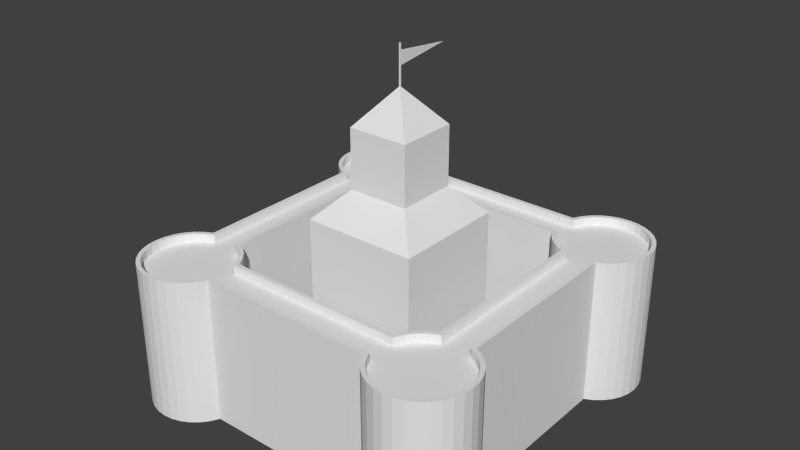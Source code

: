 # Source: CityLVL2.blend  (saved by Blender 2.75.0; exported with 4.5.12 LTS)
import bpy
from mathutils import Matrix  # noqa: F401  (used for matrix-valued properties, if any)

bpy.ops.wm.read_factory_settings(use_empty=True)
scene = bpy.context.scene
scene.name = 'Scene'

# ---- collections
col_collection_1 = bpy.data.collections.new('Collection 1'); scene.collection.children.link(col_collection_1)

# ---- world
world_world = bpy.data.worlds.new('World'); scene.world = world_world
world_world.color = (0.05088, 0.05088, 0.05088)
world_world.use_sun_shadow = False
world_world.sun_shadow_jitter_overblur = 0.0
world_world.cycles.sampling_method = 'MANUAL'
world_world.cycles.sample_map_resolution = 256

# ---- meshes
me_circle_003 = bpy.data.meshes.new('Circle.003')
me_circle_003.from_pydata([(-3.978, 1.598, 0.0), (-1.598, 1.598, 0.0), (-3.978, 3.978, 0.0), (-1.598, 3.978, 0.0), (0.0, 1.0, 0.0), (-0.1951, 0.9808, 0.0), (-0.3827, 0.9239, 0.0), (-0.5556, 0.8315, 0.0), (-0.7071, 0.7071, 0.0), (-0.8315, 0.5556, 0.0), (-0.9239, 0.3827, 0.0), (-0.9808, 0.1951, 0.0), (-1.0, 7.55e-08, 0.0), (-0.9808, -0.1951, 0.0), (-0.9239, -0.3827, 0.0), (-0.8315, -0.5556, 0.0), (-0.7071, -0.7071, 0.0), (-0.5556, -0.8315, 0.0), (-0.3827, -0.9239, 0.0), (-0.1951, -0.9808, 0.0), (3.258e-07, -1.0, 0.0), (0.1951, -0.9808, 0.0), (0.3827, -0.9239, 0.0), (0.5556, -0.8315, 0.0), (0.7071, -0.7071, 0.0), (0.8315, -0.5556, 0.0), (0.9239, -0.3827, 0.0), (0.9808, -0.1951, 0.0), (1.0, 9.656e-07, 0.0), (0.9808, 0.1951, 0.0), (0.9239, 0.3827, 0.0), (0.8315, 0.5556, 0.0), (0.7071, 0.7071, 0.0), (0.5556, 0.8315, 0.0), (0.3827, 0.9239, 0.0), (0.1951, 0.9808, 0.0), (0.0, 6.576, 0.0), (-0.1951, 6.557, 0.0), (-0.3827, 6.5, 0.0), (-0.5556, 6.407, 0.0), (-0.7071, 6.283, 0.0), (-0.8315, 6.131, 0.0), (-0.9239, 5.958, 0.0), (-0.9808, 5.771, 0.0), (-1.0, 5.576, 0.0), (-0.9808, 5.381, 0.0), (-0.9239, 5.193, 0.0), (-0.8315, 5.02, 0.0), (-0.7071, 4.869, 0.0), (-0.5556, 4.744, 0.0), (-0.3827, 4.652, 0.0), (-0.1951, 4.595, 0.0), (3.258e-07, 4.576, 0.0), (0.1951, 4.595, 0.0), (0.3827, 4.652, 0.0), (0.5556, 4.744, 0.0), (0.7071, 4.869, 0.0), (0.8315, 5.02, 0.0), (0.9239, 5.193, 0.0), (0.9808, 5.381, 0.0), (1.0, 5.576, 0.0), (0.9808, 5.771, 0.0), (0.9239, 5.958, 0.0), (0.8315, 6.131, 0.0), (0.7071, 6.283, 0.0), (0.5556, 6.407, 0.0), (0.3827, 6.5, 0.0), (0.1951, 6.557, 0.0), (-5.576, 6.576, 0.0), (-5.771, 6.557, 0.0), (-5.958, 6.5, 0.0), (-6.131, 6.407, 0.0), (-6.283, 6.283, 0.0), (-6.407, 6.131, 0.0), (-6.5, 5.958, 0.0), (-6.557, 5.771, 0.0), (-6.576, 5.576, 0.0), (-6.557, 5.381, 0.0), (-6.5, 5.193, 0.0), (-6.407, 5.02, 0.0), (-6.283, 4.869, 0.0), (-6.131, 4.744, 0.0), (-5.958, 4.652, 0.0), (-5.771, 4.595, 0.0), (-5.576, 4.576, 0.0), (-5.381, 4.595, 0.0), (-5.193, 4.652, 0.0), (-5.02, 4.744, 0.0), (-4.869, 4.869, 0.0), (-4.744, 5.02, 0.0), (-4.652, 5.193, 0.0), (-4.595, 5.381, 0.0), (-4.576, 5.576, 0.0), (-4.595, 5.771, 0.0), (-4.652, 5.958, 0.0), (-4.744, 6.131, 0.0), (-4.869, 6.283, 0.0), (-5.02, 6.407, 0.0), (-5.193, 6.5, 0.0), (-5.381, 6.557, 0.0), (-5.576, 1.0, 0.0), (-5.771, 0.9808, 0.0), (-5.958, 0.9239, 0.0), (-6.131, 0.8315, 0.0), (-6.283, 0.7071, 0.0), (-6.407, 0.5556, 0.0), (-6.5, 0.3827, 0.0), (-6.557, 0.1951, 0.0), (-6.576, 7.55e-08, 0.0), (-6.557, -0.1951, 0.0), (-6.5, -0.3827, 0.0), (-6.407, -0.5556, 0.0), (-6.283, -0.7071, 0.0), (-6.131, -0.8315, 0.0), (-5.958, -0.9239, 0.0), (-5.771, -0.9808, 0.0), (-5.576, -1.0, 0.0), (-5.381, -0.9808, 0.0), (-5.193, -0.9239, 0.0), (-5.02, -0.8315, 0.0), (-4.869, -0.7071, 0.0), (-4.744, -0.5556, 0.0), (-4.652, -0.3827, 0.0), (-4.595, -0.1951, 0.0), (-4.576, 9.656e-07, 0.0), (-4.595, 0.1951, 0.0), (-4.652, 0.3827, 0.0), (-4.744, 0.5556, 0.0), (-4.869, 0.7071, 0.0), (-5.02, 0.8315, 0.0), (-5.193, 0.9239, 0.0), (-5.381, 0.9808, 0.0), (-0.3827, 0.9239, 3.082), (-0.5073, 0.7593, 3.082), (-0.6457, 0.6457, 3.082), (-0.7593, 0.5073, 3.082), (-0.8721, 0.2963, 3.082), (-0.9239, -0.3827, 3.082), (-0.7593, -0.5073, 3.082), (-0.6457, -0.6457, 3.082), (-0.5073, -0.7593, 3.082), (-0.3495, -0.8437, 3.082), (-0.1782, -0.8956, 3.082), (2.992e-07, -0.9132, 3.082), (0.1782, -0.8956, 3.082), (0.3495, -0.8437, 3.082), (0.5073, -0.7593, 3.082), (0.6457, -0.6457, 3.082), (0.7593, -0.5073, 3.082), (0.8437, -0.3495, 3.082), (0.8956, -0.1782, 3.082), (0.9132, 8.863e-07, 3.082), (0.8956, 0.1782, 3.082), (0.8437, 0.3495, 3.082), (0.7593, 0.5073, 3.082), (0.6457, 0.6457, 3.082), (0.5073, 0.7593, 3.082), (0.2963, 0.8721, 3.082), (-3.217e-08, 6.489, 3.082), (-0.1782, 6.471, 3.082), (-0.3495, 6.419, 3.082), (-0.5073, 6.335, 3.082), (-0.6457, 6.222, 3.082), (-0.7593, 6.083, 3.082), (-0.8721, 5.872, 3.082), (-0.9239, 5.193, 3.082), (-0.7593, 5.068, 3.082), (-0.6457, 4.93, 3.082), (-0.5073, 4.817, 3.082), (-0.2963, 4.704, 3.082), (0.3827, 4.652, 3.082), (0.5073, 4.817, 3.082), (0.6457, 4.93, 3.082), (0.7593, 5.068, 3.082), (0.8437, 5.226, 3.082), (0.8956, 5.398, 3.082), (0.9132, 5.576, 3.082), (0.8956, 5.754, 3.082), (0.8437, 5.925, 3.082), (0.7593, 6.083, 3.082), (0.6457, 6.222, 3.082), (0.5073, 6.335, 3.082), (0.3495, 6.419, 3.082), (0.1782, 6.471, 3.082), (-5.576, 6.489, 3.082), (-5.754, 6.471, 3.082), (-5.925, 6.419, 3.082), (-6.083, 6.335, 3.082), (-6.222, 6.222, 3.082), (-6.335, 6.083, 3.082), (-6.419, 5.925, 3.082), (-6.471, 5.754, 3.082), (-6.489, 5.576, 3.082), (-6.471, 5.398, 3.082), (-6.419, 5.226, 3.082), (-6.335, 5.068, 3.082), (-6.222, 4.93, 3.082), (-6.083, 4.817, 3.082), (-5.872, 4.704, 3.082), (-5.193, 4.652, 3.082), (-5.068, 4.817, 3.082), (-4.93, 4.93, 3.082), (-4.817, 5.068, 3.082), (-4.704, 5.28, 3.082), (-4.652, 5.958, 3.082), (-4.817, 6.083, 3.082), (-4.93, 6.222, 3.082), (-5.068, 6.335, 3.082), (-5.226, 6.419, 3.082), (-5.398, 6.471, 3.082), (-5.958, 0.9239, 3.082), (-6.083, 0.7593, 3.082), (-6.222, 0.6457, 3.082), (-6.335, 0.5073, 3.082), (-6.419, 0.3495, 3.082), (-6.471, 0.1782, 3.082), (-6.489, 7.55e-08, 3.082), (-6.471, -0.1782, 3.082), (-6.419, -0.3495, 3.082), (-6.335, -0.5073, 3.082), (-6.222, -0.6457, 3.082), (-6.083, -0.7593, 3.082), (-5.925, -0.8437, 3.082), (-5.754, -0.8956, 3.082), (-5.576, -0.9132, 3.082), (-5.398, -0.8956, 3.082), (-5.226, -0.8437, 3.082), (-5.068, -0.7593, 3.082), (-4.93, -0.6457, 3.082), (-4.817, -0.5073, 3.082), (-4.704, -0.2963, 3.082), (-4.652, 0.3827, 3.082), (-4.817, 0.5073, 3.082), (-4.93, 0.6457, 3.082), (-5.068, 0.7593, 3.082), (-5.28, 0.8721, 3.082), (-0.5556, 0.8315, 3.082), (-0.2963, 0.8721, 3.082), (-0.7071, 0.7071, 3.082), (-0.8315, 0.5556, 3.082), (-0.9239, 0.3827, 3.082), (-0.8315, -0.5556, 3.082), (-0.8721, -0.2963, 3.082), (-0.7071, -0.7071, 3.082), (-0.5556, -0.8315, 3.082), (-0.3827, -0.9239, 3.082), (-0.1951, -0.9808, 3.082), (3.258e-07, -1.0, 3.082), (0.1951, -0.9808, 3.082), (0.3827, -0.9239, 3.082), (0.5556, -0.8315, 3.082), (0.7071, -0.7071, 3.082), (0.8315, -0.5556, 3.082), (0.9239, -0.3827, 3.082), (0.9808, -0.1951, 3.082), (1.0, 9.656e-07, 3.082), (0.9808, 0.1951, 3.082), (0.9239, 0.3827, 3.082), (0.8315, 0.5556, 3.082), (0.7071, 0.7071, 3.082), (0.5556, 0.8315, 3.082), (0.3827, 0.9239, 3.082), (-0.1951, 6.557, 3.082), (0.0, 6.576, 3.082), (-0.3827, 6.5, 3.082), (-0.5556, 6.407, 3.082), (-0.7071, 6.283, 3.082), (-0.8315, 6.131, 3.082), (-0.9239, 5.958, 3.082), (-0.8315, 5.02, 3.082), (-0.8721, 5.28, 3.082), (-0.7071, 4.869, 3.082), (-0.5556, 4.744, 3.082), (-0.3827, 4.652, 3.082), (0.5556, 4.744, 3.082), (0.2963, 4.704, 3.082), (0.7071, 4.869, 3.082), (0.8315, 5.02, 3.082), (0.9239, 5.193, 3.082), (0.9808, 5.381, 3.082), (1.0, 5.576, 3.082), (0.9808, 5.771, 3.082), (0.9239, 5.958, 3.082), (0.8315, 6.131, 3.082), (0.7071, 6.283, 3.082), (0.5556, 6.407, 3.082), (0.3827, 6.5, 3.082), (0.1951, 6.557, 3.082), (-5.771, 6.557, 3.082), (-5.576, 6.576, 3.082), (-5.958, 6.5, 3.082), (-6.131, 6.407, 3.082), (-6.283, 6.283, 3.082), (-6.407, 6.131, 3.082), (-6.5, 5.958, 3.082), (-6.557, 5.771, 3.082), (-6.576, 5.576, 3.082), (-6.557, 5.381, 3.082), (-6.5, 5.193, 3.082), (-6.407, 5.02, 3.082), (-6.283, 4.869, 3.082), (-6.131, 4.744, 3.082), (-5.958, 4.652, 3.082), (-5.02, 4.744, 3.082), (-5.28, 4.704, 3.082), (-4.869, 4.869, 3.082), (-4.744, 5.02, 3.082), (-4.652, 5.193, 3.082), (-4.744, 6.131, 3.082), (-4.704, 5.872, 3.082), (-4.869, 6.283, 3.082), (-5.02, 6.407, 3.082), (-5.193, 6.5, 3.082), (-5.381, 6.557, 3.082), (-6.131, 0.8315, 3.082), (-5.872, 0.8721, 3.082), (-6.283, 0.7071, 3.082), (-6.407, 0.5556, 3.082), (-6.5, 0.3827, 3.082), (-6.557, 0.1951, 3.082), (-6.576, 7.55e-08, 3.082), (-6.557, -0.1951, 3.082), (-6.5, -0.3827, 3.082), (-6.407, -0.5556, 3.082), (-6.283, -0.7071, 3.082), (-6.131, -0.8315, 3.082), (-5.958, -0.9239, 3.082), (-5.771, -0.9808, 3.082), (-5.576, -1.0, 3.082), (-5.381, -0.9808, 3.082), (-5.193, -0.9239, 3.082), (-5.02, -0.8315, 3.082), (-4.869, -0.7071, 3.082), (-4.744, -0.5556, 3.082), (-4.652, -0.3827, 3.082), (-4.744, 0.5556, 3.082), (-4.704, 0.2963, 3.082), (-4.869, 0.7071, 3.082), (-5.02, 0.8315, 3.082), (-5.193, 0.9239, 3.082), (-0.1951, 0.9808, 2.9), (1.238e-15, 1.0, 2.9), (-0.2963, 0.8721, 2.9), (-0.9808, 0.1951, 2.9), (-0.8721, 0.2963, 2.9), (-1.0, 7.55e-08, 2.9), (-0.9808, -0.1951, 2.9), (-0.8721, -0.2963, 2.9), (0.1951, 0.9808, 2.9), (0.2963, 0.8721, 2.9), (-0.9808, 5.771, 2.9), (-0.8721, 5.872, 2.9), (-1.0, 5.576, 2.9), (-0.9808, 5.381, 2.9), (-0.8721, 5.28, 2.9), (-0.1951, 4.595, 2.9), (-0.2963, 4.704, 2.9), (3.258e-07, 4.576, 2.9), (0.1951, 4.595, 2.9), (0.2963, 4.704, 2.9), (-5.771, 4.595, 2.9), (-5.872, 4.704, 2.9), (-5.576, 4.576, 2.9), (-5.381, 4.595, 2.9), (-5.28, 4.704, 2.9), (-4.595, 5.381, 2.9), (-4.704, 5.28, 2.9), (-4.576, 5.576, 2.9), (-4.595, 5.771, 2.9), (-4.704, 5.872, 2.9), (-5.771, 0.9808, 2.9), (-5.576, 1.0, 2.9), (-5.872, 0.8721, 2.9), (-4.595, -0.1951, 2.9), (-4.704, -0.2963, 2.9), (-4.576, 9.656e-07, 2.9), (-4.595, 0.1951, 2.9), (-4.704, 0.2963, 2.9), (-5.381, 0.9808, 2.9), (-5.28, 0.8721, 2.9), (-0.5073, 0.7593, 2.9), (-0.6457, 0.6457, 2.9), (-0.7593, 0.5073, 2.9), (-0.7593, -0.5073, 2.9), (-0.6457, -0.6457, 2.9), (-0.5073, -0.7593, 2.9), (-0.3495, -0.8437, 2.9), (-0.1782, -0.8956, 2.9), (2.992e-07, -0.9132, 2.9), (0.1782, -0.8956, 2.9), (0.3495, -0.8437, 2.9), (0.5073, -0.7593, 2.9), (0.6457, -0.6457, 2.9), (0.7593, -0.5073, 2.9), (0.8437, -0.3495, 2.9), (0.8956, -0.1782, 2.9), (0.9132, 8.863e-07, 2.9), (0.8956, 0.1782, 2.9), (0.8437, 0.3495, 2.9), (0.7593, 0.5073, 2.9), (0.6457, 0.6457, 2.9), (0.5073, 0.7593, 2.9), (-0.1782, 6.471, 2.9), (-3.217e-08, 6.489, 2.9), (-0.3495, 6.419, 2.9), (-0.5073, 6.335, 2.9), (-0.6457, 6.222, 2.9), (-0.7593, 6.083, 2.9), (-0.7593, 5.068, 2.9), (-0.6457, 4.93, 2.9), (-0.5073, 4.817, 2.9), (0.5073, 4.817, 2.9), (0.6457, 4.93, 2.9), (0.7593, 5.068, 2.9), (0.8437, 5.226, 2.9), (0.8956, 5.398, 2.9), (0.9132, 5.576, 2.9), (0.8956, 5.754, 2.9), (0.8437, 5.925, 2.9), (0.7593, 6.083, 2.9), (0.6457, 6.222, 2.9), (0.5073, 6.335, 2.9), (0.3495, 6.419, 2.9), (0.1782, 6.471, 2.9), (-5.754, 6.471, 2.9), (-5.576, 6.489, 2.9), (-5.925, 6.419, 2.9), (-6.083, 6.335, 2.9), (-6.222, 6.222, 2.9), (-6.335, 6.083, 2.9), (-6.419, 5.925, 2.9), (-6.471, 5.754, 2.9), (-6.489, 5.576, 2.9), (-6.471, 5.398, 2.9), (-6.419, 5.226, 2.9), (-6.335, 5.068, 2.9), (-6.222, 4.93, 2.9), (-6.083, 4.817, 2.9), (-5.068, 4.817, 2.9), (-4.93, 4.93, 2.9), (-4.817, 5.068, 2.9), (-4.817, 6.083, 2.9), (-4.93, 6.222, 2.9), (-5.068, 6.335, 2.9), (-5.226, 6.419, 2.9), (-5.398, 6.471, 2.9), (-6.083, 0.7593, 2.9), (-6.222, 0.6457, 2.9), (-6.335, 0.5073, 2.9), (-6.419, 0.3495, 2.9), (-6.471, 0.1782, 2.9), (-6.489, 7.55e-08, 2.9), (-6.471, -0.1782, 2.9), (-6.419, -0.3495, 2.9), (-6.335, -0.5073, 2.9), (-6.222, -0.6457, 2.9), (-6.083, -0.7593, 2.9), (-5.925, -0.8437, 2.9), (-5.754, -0.8956, 2.9), (-5.576, -0.9132, 2.9), (-5.398, -0.8956, 2.9), (-5.226, -0.8437, 2.9), (-5.068, -0.7593, 2.9), (-4.93, -0.6457, 2.9), (-4.817, -0.5073, 2.9), (-4.817, 0.5073, 2.9), (-4.93, 0.6457, 2.9), (-5.068, 0.7593, 2.9), (-3.422, 2.154, 4.336), (-2.154, 2.154, 4.336), (-3.422, 3.422, 4.336), (-2.154, 3.422, 4.336), (-3.978, 3.978, 3.75), (-3.978, 1.598, 3.75), (-1.598, 1.598, 3.75), (-1.598, 3.978, 3.75), (-3.422, 2.154, 5.562), (-2.154, 2.154, 5.562), (-3.422, 3.422, 5.562), (-2.154, 3.422, 5.562), (-2.802, 2.774, 6.303), (-2.774, 2.774, 6.303), (-2.802, 2.802, 6.303), (-2.774, 2.802, 6.303), (-2.802, 2.774, 7.11), (-2.774, 2.774, 7.11), (-2.802, 2.802, 7.11), (-2.774, 2.802, 7.11), (-2.774, 2.774, 6.974), (-2.802, 2.774, 6.974), (-2.774, 2.802, 6.974), (-2.802, 2.802, 6.974), (-2.802, 2.774, 6.701), (-2.802, 2.802, 6.701), (-2.774, 2.774, 6.701), (-2.774, 2.802, 6.701), (-2.788, 4.035, 6.838), (-2.802, 2.802, 6.838), (-2.788, 2.802, 6.974), (-2.774, 2.802, 6.838), (-2.788, 2.802, 6.701), (-2.781, 3.418, 6.906), (-2.795, 3.418, 6.906), (-2.795, 3.418, 6.77), (-2.781, 3.418, 6.77), (-2.774, 2.802, 6.906), (-2.781, 2.802, 6.974), (-2.802, 2.802, 6.77), (-2.781, 2.802, 6.701), (-2.784, 3.726, 6.804), (-2.798, 3.11, 6.736), (-2.791, 3.726, 6.872), (-2.778, 3.11, 6.94), (-2.784, 3.726, 6.872), (-2.795, 2.802, 6.701), (-2.802, 2.802, 6.906), (-2.795, 2.802, 6.974), (-2.774, 2.802, 6.77), (-2.798, 3.11, 6.94), (-2.791, 3.726, 6.804), (-2.778, 3.11, 6.736), (-2.795, 3.418, 6.838), (-2.798, 3.11, 6.804), (-2.798, 3.11, 6.872), (-2.781, 3.418, 6.838), (-2.778, 3.11, 6.872), (-2.778, 3.11, 6.804), (-2.788, 3.418, 6.77), (-2.784, 3.11, 6.736), (-2.791, 3.11, 6.736), (-2.788, 3.418, 6.906), (-2.791, 3.11, 6.94), (-2.784, 3.11, 6.94), (-2.774, 2.802, 6.94), (-2.778, 2.802, 6.974), (-2.802, 2.802, 6.736), (-2.778, 2.802, 6.701), (-2.783, 3.572, 6.787), (-2.796, 3.264, 6.753), (-2.793, 3.572, 6.889), (-2.779, 3.264, 6.923), (-2.786, 3.88, 6.855), (-2.791, 2.802, 6.701), (-2.802, 2.802, 6.872), (-2.791, 2.802, 6.974), (-2.774, 2.802, 6.804), (-2.8, 2.956, 6.957), (-2.79, 3.88, 6.821), (-2.776, 2.956, 6.718), (-2.795, 3.418, 6.872), (-2.8, 2.956, 6.821), (-2.8, 2.956, 6.855), (-2.781, 3.418, 6.804), (-2.776, 2.956, 6.855), (-2.776, 2.956, 6.821), (-2.791, 3.418, 6.77), (-2.786, 2.956, 6.718), (-2.79, 2.956, 6.718), (-2.784, 3.418, 6.906), (-2.79, 2.956, 6.957), (-2.786, 2.956, 6.957), (-2.774, 2.802, 6.872), (-2.784, 2.802, 6.974), (-2.802, 2.802, 6.804), (-2.784, 2.802, 6.701), (-2.786, 3.88, 6.821), (-2.8, 2.956, 6.718), (-2.79, 3.88, 6.855), (-2.776, 2.956, 6.957), (-2.783, 3.572, 6.889), (-2.798, 2.802, 6.701), (-2.802, 2.802, 6.94), (-2.798, 2.802, 6.974), (-2.774, 2.802, 6.736), (-2.796, 3.264, 6.923), (-2.793, 3.572, 6.787), (-2.779, 3.264, 6.753), (-2.795, 3.418, 6.804), (-2.796, 3.264, 6.787), (-2.796, 3.264, 6.889), (-2.781, 3.418, 6.872), (-2.779, 3.264, 6.889), (-2.779, 3.264, 6.787), (-2.784, 3.418, 6.77), (-2.783, 3.264, 6.753), (-2.793, 3.264, 6.753), (-2.791, 3.418, 6.906), (-2.793, 3.264, 6.923), (-2.783, 3.264, 6.923), (-2.781, 3.11, 6.94), (-2.783, 2.956, 6.957), (-2.779, 2.956, 6.957), (-2.786, 3.264, 6.923), (-2.79, 3.264, 6.923), (-2.788, 3.11, 6.94), (-2.788, 3.726, 6.872), (-2.79, 3.572, 6.889), (-2.786, 3.572, 6.889), (-2.795, 3.11, 6.736), (-2.793, 2.956, 6.718), (-2.796, 2.956, 6.718), (-2.79, 3.264, 6.753), (-2.786, 3.264, 6.753), (-2.788, 3.11, 6.736), (-2.788, 3.726, 6.804), (-2.786, 3.572, 6.787), (-2.79, 3.572, 6.787), (-2.798, 3.11, 6.77), (-2.8, 2.956, 6.753), (-2.8, 2.956, 6.787), (-2.778, 3.11, 6.906), (-2.776, 2.956, 6.923), (-2.776, 2.956, 6.889), (-2.781, 3.11, 6.736), (-2.779, 2.956, 6.718), (-2.783, 2.956, 6.718), (-2.795, 3.11, 6.94), (-2.796, 2.956, 6.957), (-2.793, 2.956, 6.957), (-2.791, 3.726, 6.838), (-2.793, 3.572, 6.821), (-2.793, 3.572, 6.855), (-2.796, 3.264, 6.855), (-2.796, 3.264, 6.821), (-2.798, 3.11, 6.838), (-2.798, 3.11, 6.906), (-2.8, 2.956, 6.889), (-2.8, 2.956, 6.923), (-2.784, 3.726, 6.838), (-2.783, 3.572, 6.855), (-2.783, 3.572, 6.821), (-2.779, 3.264, 6.821), (-2.779, 3.264, 6.855), (-2.778, 3.11, 6.838), (-2.778, 3.11, 6.77), (-2.776, 2.956, 6.787), (-2.776, 2.956, 6.753)], [], [(0, 2, 3, 1), (130, 86, 85, 84, 83, 82, 102, 101, 100, 131), (122, 14, 13, 12, 11, 10, 126, 125, 124, 123), (50, 6, 5, 4, 35, 34, 54, 53, 52, 51), (5, 6, 7, 8, 9, 10, 11, 12, 13, 14, 15, 16, 17, 18, 19, 20, 21, 22, 23, 24, 25, 26, 27, 28, 29, 30, 31, 32, 33, 34, 35, 4), (37, 38, 39, 40, 41, 42, 43, 44, 45, 46, 47, 48, 49, 50, 51, 52, 53, 54, 55, 56, 57, 58, 59, 60, 61, 62, 63, 64, 65, 66, 67, 36), (90, 46, 45, 44, 43, 42, 94, 93, 92, 91), (69, 70, 71, 72, 73, 74, 75, 76, 77, 78, 79, 80, 81, 82, 83, 84, 85, 86, 87, 88, 89, 90, 91, 92, 93, 94, 95, 96, 97, 98, 99, 68), (101, 102, 103, 104, 105, 106, 107, 108, 109, 110, 111, 112, 113, 114, 115, 116, 117, 118, 119, 120, 121, 122, 123, 124, 125, 126, 127, 128, 129, 130, 131, 100), (217, 216, 451, 452), (161, 160, 404, 405), (216, 215, 450, 451), (160, 159, 402, 404), (215, 214, 449, 450), (159, 158, 403, 402), (214, 213, 448, 449), (157, 156, 401, 349), (96, 95, 308, 310), (97, 96, 310, 311), (98, 97, 311, 312), (47, 46, 165, 269), (99, 98, 312, 313), (48, 47, 269, 271), (68, 99, 313, 289), (49, 48, 271, 272), (50, 49, 272, 273), (103, 102, 210, 314), (104, 103, 314, 316), (105, 104, 316, 317), (106, 105, 317, 318), (55, 54, 170, 274), (107, 106, 318, 319), (56, 55, 274, 276), (108, 107, 319, 320), (57, 56, 276, 277), (109, 108, 320, 321), (58, 57, 277, 278), (7, 6, 132, 236), (110, 109, 321, 322), (59, 58, 278, 279), (8, 7, 236, 238), (111, 110, 322, 323), (60, 59, 279, 280), (9, 8, 238, 239), (112, 111, 323, 324), (61, 60, 280, 281), (10, 9, 239, 240), (113, 112, 324, 325), (62, 61, 281, 282), (114, 113, 325, 326), (63, 62, 282, 283), (115, 114, 326, 327), (64, 63, 283, 284), (116, 115, 327, 328), (65, 64, 284, 285), (117, 116, 328, 329), (66, 65, 285, 286), (15, 14, 137, 241), (118, 117, 329, 330), (67, 66, 286, 287), (16, 15, 241, 243), (119, 118, 330, 331), (36, 67, 287, 263), (17, 16, 243, 244), (120, 119, 331, 332), (69, 68, 289, 288), (18, 17, 244, 245), (121, 120, 332, 333), (70, 69, 288, 290), (19, 18, 245, 246), (122, 121, 333, 334), (71, 70, 290, 291), (20, 19, 246, 247), (72, 71, 291, 292), (21, 20, 247, 248), (73, 72, 292, 293), (22, 21, 248, 249), (74, 73, 293, 294), (23, 22, 249, 250), (75, 74, 294, 295), (24, 23, 250, 251), (127, 126, 231, 335), (76, 75, 295, 296), (25, 24, 251, 252), (128, 127, 335, 337), (77, 76, 296, 297), (26, 25, 252, 253), (129, 128, 337, 338), (78, 77, 297, 298), (27, 26, 253, 254), (130, 129, 338, 339), (79, 78, 298, 299), (28, 27, 254, 255), (80, 79, 299, 300), (29, 28, 255, 256), (81, 80, 300, 301), (30, 29, 256, 257), (102, 82, 302, 210), (82, 81, 301, 302), (31, 30, 257, 258), (94, 42, 268, 204), (32, 31, 258, 259), (54, 34, 261, 170), (33, 32, 259, 260), (14, 122, 334, 137), (34, 33, 260, 261), (126, 10, 240, 231), (6, 50, 273, 132), (87, 86, 199, 303), (46, 90, 307, 165), (88, 87, 303, 305), (37, 36, 263, 262), (86, 130, 339, 199), (89, 88, 305, 306), (38, 37, 262, 264), (90, 89, 306, 307), (39, 38, 264, 265), (40, 39, 265, 266), (41, 40, 266, 267), (42, 41, 267, 268), (95, 94, 204, 308), (237, 133, 236, 132), (133, 134, 238, 236), (134, 135, 239, 238), (135, 136, 240, 239), (242, 138, 241, 137), (138, 139, 243, 241), (139, 140, 244, 243), (140, 141, 245, 244), (141, 142, 246, 245), (142, 143, 247, 246), (143, 144, 248, 247), (144, 145, 249, 248), (145, 146, 250, 249), (146, 147, 251, 250), (147, 148, 252, 251), (148, 149, 253, 252), (149, 150, 254, 253), (150, 151, 255, 254), (151, 152, 256, 255), (152, 153, 257, 256), (153, 154, 258, 257), (154, 155, 259, 258), (155, 156, 260, 259), (156, 157, 261, 260), (158, 159, 262, 263), (159, 160, 264, 262), (160, 161, 265, 264), (161, 162, 266, 265), (162, 163, 267, 266), (163, 164, 268, 267), (270, 166, 269, 165), (166, 167, 271, 269), (167, 168, 272, 271), (168, 169, 273, 272), (275, 171, 274, 170), (171, 172, 276, 274), (172, 173, 277, 276), (173, 174, 278, 277), (174, 175, 279, 278), (175, 176, 280, 279), (176, 177, 281, 280), (177, 178, 282, 281), (178, 179, 283, 282), (179, 180, 284, 283), (180, 181, 285, 284), (181, 182, 286, 285), (182, 183, 287, 286), (183, 158, 263, 287), (184, 185, 288, 289), (185, 186, 290, 288), (186, 187, 291, 290), (187, 188, 292, 291), (188, 189, 293, 292), (189, 190, 294, 293), (190, 191, 295, 294), (191, 192, 296, 295), (192, 193, 297, 296), (193, 194, 298, 297), (194, 195, 299, 298), (195, 196, 300, 299), (196, 197, 301, 300), (197, 198, 302, 301), (304, 200, 303, 199), (200, 201, 305, 303), (201, 202, 306, 305), (202, 203, 307, 306), (309, 205, 308, 204), (205, 206, 310, 308), (206, 207, 311, 310), (207, 208, 312, 311), (208, 209, 313, 312), (209, 184, 289, 313), (315, 211, 314, 210), (211, 212, 316, 314), (212, 213, 317, 316), (213, 214, 318, 317), (214, 215, 319, 318), (215, 216, 320, 319), (216, 217, 321, 320), (217, 218, 322, 321), (218, 219, 323, 322), (219, 220, 324, 323), (220, 221, 325, 324), (221, 222, 326, 325), (222, 223, 327, 326), (223, 224, 328, 327), (224, 225, 329, 328), (225, 226, 330, 329), (226, 227, 331, 330), (227, 228, 332, 331), (228, 229, 333, 332), (229, 230, 334, 333), (336, 232, 335, 231), (232, 233, 337, 335), (233, 234, 338, 337), (234, 235, 339, 338), (198, 315, 210, 302), (164, 309, 204, 268), (157, 275, 170, 261), (230, 242, 137, 334), (136, 336, 231, 240), (169, 237, 132, 273), (203, 270, 165, 307), (235, 304, 199, 339), (379, 378, 371, 370, 372, 361, 360, 362, 363, 364), (374, 373, 375, 376, 377, 344, 343, 345, 346, 347), (356, 355, 357, 358, 359, 349, 348, 341, 340, 342), (340, 341, 348, 349, 401, 400, 399, 398, 397, 396, 395, 394, 393, 392, 391, 390, 389, 388, 387, 386, 385, 384, 383, 347, 346, 345, 343, 344, 382, 381, 380, 342), (402, 403, 423, 422, 421, 420, 419, 418, 417, 416, 415, 414, 413, 412, 411, 359, 358, 357, 355, 356, 410, 409, 408, 354, 353, 352, 350, 351, 407, 406, 405, 404), (366, 365, 367, 368, 369, 351, 350, 352, 353, 354), (424, 425, 445, 444, 443, 442, 441, 369, 368, 367, 365, 366, 440, 439, 438, 364, 363, 362, 360, 361, 437, 436, 435, 434, 433, 432, 431, 430, 429, 428, 427, 426), (370, 371, 378, 379, 467, 466, 465, 377, 376, 375, 373, 374, 464, 463, 462, 461, 460, 459, 458, 457, 456, 455, 454, 453, 452, 451, 450, 449, 448, 447, 446, 372), (162, 161, 405, 406), (218, 217, 452, 453), (163, 162, 406, 407), (219, 218, 453, 454), (164, 163, 407, 351), (220, 219, 454, 455), (166, 270, 354, 408), (221, 220, 455, 456), (167, 166, 408, 409), (222, 221, 456, 457), (168, 167, 409, 410), (223, 222, 457, 458), (169, 168, 410, 356), (224, 223, 458, 459), (171, 275, 359, 411), (225, 224, 459, 460), (172, 171, 411, 412), (226, 225, 460, 461), (173, 172, 412, 413), (227, 226, 461, 462), (174, 173, 413, 414), (228, 227, 462, 463), (175, 174, 414, 415), (229, 228, 463, 464), (176, 175, 415, 416), (230, 229, 464, 374), (177, 176, 416, 417), (232, 336, 377, 465), (178, 177, 417, 418), (233, 232, 465, 466), (179, 178, 418, 419), (234, 233, 466, 467), (180, 179, 419, 420), (235, 234, 467, 379), (181, 180, 420, 421), (315, 198, 361, 372), (182, 181, 421, 422), (309, 164, 351, 369), (183, 182, 422, 423), (275, 157, 349, 359), (158, 183, 423, 403), (242, 230, 374, 347), (185, 184, 425, 424), (336, 136, 344, 377), (186, 185, 424, 426), (237, 169, 356, 342), (187, 186, 426, 427), (270, 203, 366, 354), (188, 187, 427, 428), (133, 237, 342, 380), (304, 235, 379, 364), (189, 188, 428, 429), (134, 133, 380, 381), (190, 189, 429, 430), (135, 134, 381, 382), (191, 190, 430, 431), (136, 135, 382, 344), (192, 191, 431, 432), (138, 242, 347, 383), (193, 192, 432, 433), (139, 138, 383, 384), (194, 193, 433, 434), (140, 139, 384, 385), (195, 194, 434, 435), (141, 140, 385, 386), (196, 195, 435, 436), (142, 141, 386, 387), (197, 196, 436, 437), (143, 142, 387, 388), (198, 197, 437, 361), (144, 143, 388, 389), (200, 304, 364, 438), (145, 144, 389, 390), (201, 200, 438, 439), (146, 145, 390, 391), (202, 201, 439, 440), (147, 146, 391, 392), (203, 202, 440, 366), (148, 147, 392, 393), (205, 309, 369, 441), (149, 148, 393, 394), (206, 205, 441, 442), (150, 149, 394, 395), (207, 206, 442, 443), (151, 150, 395, 396), (208, 207, 443, 444), (152, 151, 396, 397), (209, 208, 444, 445), (153, 152, 397, 398), (184, 209, 445, 425), (154, 153, 398, 399), (211, 315, 372, 446), (155, 154, 399, 400), (212, 211, 446, 447), (156, 155, 400, 401), (213, 212, 447, 448), (469, 471, 479, 477), (3, 2, 472, 475), (0, 1, 474, 473), (1, 3, 475, 474), (2, 0, 473, 472), (468, 470, 472, 473), (469, 468, 473, 474), (471, 469, 474, 475), (470, 471, 475, 472), (479, 478, 482, 483), (470, 468, 476, 478), (471, 470, 478, 479), (468, 469, 477, 476), (489, 488, 485, 484), (476, 477, 481, 480), (477, 479, 483, 481), (478, 476, 480, 482), (484, 485, 487, 486), (488, 490, 487, 485), (491, 489, 484, 486), (490, 534, 506, 562, 498, 544, 516, 572, 491, 486, 487), (499, 545, 554), (493, 492, 489, 491, 571, 515, 543, 497, 563, 507, 535), (494, 495, 573, 517, 545, 499, 561, 505, 533, 490, 488), (492, 494, 488, 489), (480, 481, 494, 492), (481, 483, 495, 494), (482, 480, 492, 493), (483, 482, 493, 570, 514, 542, 500, 564, 508, 536, 495), (501, 581, 580), (501, 580, 569), (497, 543, 551), (503, 578, 577), (503, 577, 575), (491, 572, 546), (495, 536, 548), (490, 533, 568), (493, 535, 566), (504, 583, 537), (504, 584, 583), (500, 542, 557), (502, 586, 539), (502, 587, 586), (498, 562, 560), (532, 589, 588), (532, 590, 589), (506, 534, 591), (530, 592, 558), (530, 593, 592), (531, 559, 594), (511, 595, 567), (511, 596, 595), (530, 558, 597), (529, 598, 585), (529, 599, 598), (514, 570, 600), (527, 601, 555), (527, 602, 601), (528, 556, 603), (509, 604, 565), (509, 605, 604), (527, 555, 606), (510, 607, 538), (510, 608, 607), (507, 563, 609), (512, 610, 540), (512, 611, 610), (505, 561, 612), (520, 613, 576), (520, 614, 613), (508, 564, 615), (518, 616, 574), (518, 617, 616), (516, 544, 618), (519, 619, 547), (519, 620, 619), (521, 549, 621), (521, 622, 549), (521, 623, 622), (522, 550, 624), (523, 625, 579), (523, 626, 625), (515, 571, 627), (513, 628, 541), (513, 629, 628), (524, 552, 630), (524, 631, 552), (524, 632, 631), (525, 553, 633), (526, 634, 582), (526, 635, 634), (517, 573, 636), (636, 548, 520), (636, 573, 548), (573, 495, 548), (634, 636, 520), (634, 635, 636), (635, 517, 636), (582, 576, 504), (582, 634, 576), (634, 520, 576), (633, 554, 526), (633, 553, 554), (553, 499, 554), (631, 633, 526), (631, 632, 633), (632, 525, 633), (552, 582, 504), (552, 631, 582), (631, 526, 582), (630, 537, 509), (630, 552, 537), (552, 504, 537), (628, 630, 509), (628, 629, 630), (629, 524, 630), (541, 565, 496), (541, 628, 565), (628, 509, 565), (627, 546, 518), (627, 571, 546), (571, 491, 546), (625, 627, 518), (625, 626, 627), (626, 515, 627), (579, 574, 502), (579, 625, 574), (625, 518, 574), (624, 551, 523), (624, 550, 551), (550, 497, 551), (622, 624, 523), (622, 623, 624), (623, 522, 624), (549, 579, 502), (549, 622, 579), (622, 523, 579), (621, 539, 511), (621, 549, 539), (549, 502, 539), (619, 621, 511), (619, 620, 621), (620, 521, 621), (547, 567, 496), (547, 619, 567), (619, 511, 567), (618, 559, 531), (618, 544, 559), (544, 498, 559), (616, 618, 531), (616, 617, 618), (617, 516, 618), (574, 587, 502), (574, 616, 587), (616, 531, 587), (615, 556, 528), (615, 564, 556), (564, 500, 556), (613, 615, 528), (613, 614, 615), (614, 508, 615), (576, 584, 504), (576, 613, 584), (613, 528, 584), (612, 553, 525), (612, 561, 553), (561, 499, 553), (610, 612, 525), (610, 611, 612), (611, 505, 612), (540, 581, 501), (540, 610, 581), (610, 525, 581), (609, 550, 522), (609, 563, 550), (563, 497, 550), (607, 609, 522), (607, 608, 609), (608, 507, 609), (538, 578, 503), (538, 607, 578), (607, 522, 578), (606, 575, 519), (606, 555, 575), (555, 503, 575), (604, 606, 519), (604, 605, 606), (605, 527, 606), (565, 547, 496), (565, 604, 547), (604, 519, 547), (603, 557, 529), (603, 556, 557), (556, 500, 557), (601, 603, 529), (601, 602, 603), (602, 528, 603), (555, 585, 503), (555, 601, 585), (601, 529, 585), (600, 566, 510), (600, 570, 566), (570, 493, 566), (598, 600, 510), (598, 599, 600), (599, 514, 600), (585, 538, 503), (585, 598, 538), (598, 510, 538), (597, 569, 513), (597, 558, 569), (558, 501, 569), (595, 597, 513), (595, 596, 597), (596, 530, 597), (567, 541, 496), (567, 595, 541), (595, 513, 541), (594, 560, 532), (594, 559, 560), (559, 498, 560), (592, 594, 532), (592, 593, 594), (593, 531, 594), (558, 588, 501), (558, 592, 588), (592, 532, 588), (591, 568, 512), (591, 534, 568), (534, 490, 568), (589, 591, 512), (589, 590, 591), (590, 506, 591), (588, 540, 501), (588, 589, 540), (589, 512, 540), (560, 590, 532), (560, 562, 590), (562, 506, 590), (586, 593, 530), (586, 587, 593), (587, 531, 593), (539, 596, 511), (539, 586, 596), (586, 530, 596), (557, 599, 529), (557, 542, 599), (542, 514, 599), (583, 602, 527), (583, 584, 602), (584, 528, 602), (537, 605, 509), (537, 583, 605), (583, 527, 605), (566, 608, 510), (566, 535, 608), (535, 507, 608), (568, 611, 512), (568, 533, 611), (533, 505, 611), (548, 614, 520), (548, 536, 614), (536, 508, 614), (546, 617, 518), (546, 572, 617), (572, 516, 617), (575, 620, 519), (575, 577, 620), (577, 521, 620), (577, 623, 521), (577, 578, 623), (578, 522, 623), (551, 626, 523), (551, 543, 626), (543, 515, 626), (569, 629, 513), (569, 580, 629), (580, 524, 629), (580, 632, 524), (580, 581, 632), (581, 525, 632), (554, 635, 526), (554, 545, 635), (545, 517, 635)])
me_circle_003.use_remesh_preserve_volume = False
me_circle_003.use_remesh_preserve_attributes = False
me_circle_003.use_mirror_vertex_groups = False
me_circle_003.update()
arm_armature = bpy.data.armatures.new('Armature')  # bones are not reproduced

# ---- objects
ob_armature = bpy.data.objects.new('Armature', arm_armature)
ob_circle_003 = bpy.data.objects.new('Circle.003', me_circle_003)

# ---- transforms, parenting, visibility, modifiers, constraints
ob_armature.location = (0.001582, 0.1233, 1.227)
ob_armature.rotation_euler = (4.712, 1.571, 0.0)
ob_armature.scale = (0.2814, 0.2814, 0.2994)
ob_armature.lineart.crease_threshold = 0.0
ob_circle_003.parent = ob_armature
ob_circle_003.matrix_parent_inverse = Matrix(((6.92e-07, 6.283e-22, -3.554, 4.361), (-3.554, 4.238e-08, -6.924e-07, 0.005623), (3.982e-08, 3.34, 0.0, -0.4118), (0.0, 0.0, 0.0, 1.0)))
ob_circle_003.location = (0.5, -0.5, 0.0)
ob_circle_003.scale = (0.1793, 0.1793, 0.1793)
ob_circle_003.lineart.crease_threshold = 0.0
_vg = ob_circle_003.vertex_groups.new(name='Bone')
for _i, _w in zip([490, 491, 493, 495, 497, 498, 499, 500, 505, 506, 507, 508, 510, 512, 514, 515, 516, 517, 518, 520, 522, 523, 525, 526, 528, 529, 531, 532, 533, 534, 535, 536, 538, 540, 542, 543, 544, 545, 546, 548, 550, 551, 553, 554, 556, 557, 559, 560, 561, 562, 563, 564, 566, 568, 570, 571, 572, 573, 574, 576, 578, 579, 581, 582, 584, 585, 587, 588, 589, 590, 591, 592, 593, 594, 598, 599, 600, 601, 602, 603, 607, 608, 609, 610, 611, 612, 613, 614, 615, 616, 617, 618, 622, 623, 624, 625, 626, 627, 631, 632, 633, 634, 635, 636], [0.0002061, 0.0012, 0.001641, 0.0184, 1.0, 0.0002909, 1.0, 0.00163, 0.9961, 0.0006743, 0.9928, 0.004862, 1.0, 1.0, 0.001083, 0.9798, 0.0, 1.0, 0.9968, 1.0, 1.0, 0.9995, 1.0, 1.0, 1.0, 1.0, 0.9894, 0.9984, 0.4982, 0.0004402, 0.4972, 0.01163, 3.994e-23, 0.0002094, 0.001356, 0.9899, 0.0001455, 1.0, 1.0, 1.0, 1.0, 1.0, 1.0, 1.0, 1.0, 1.0, 1.0, 1.0, 0.9981, 0.0004826, 0.9964, 0.003246, 1.0, 1.0, 0.001362, 0.4905, 0.0006, 0.5092, 8.869e-25, 1.705e-16, 8.667e-23, 3.224e-27, 2.94e-09, 3.502e-09, 1.996e-14, 8.044e-22, 1.423e-22, 3.036e-05, 0.9992, 1.0, 1.0, 0.05811, 0.03453, 0.9939, 1.0, 1.0, 1.0, 5.959e-19, 3.583e-16, 1.0, 1.0, 1.0, 1.0, 1.0, 1.0, 1.0, 1.0, 1.0, 1.0, 0.9931, 1.0, 1.0, 6.538e-28, 3.633e-25, 0.9998, 0.9981, 1.0, 1.0, 4.799e-26, 1.063e-16, 1.0, 1.0, 1.0, 1.0]): _vg.add([_i], _w, 'REPLACE')
_vg = ob_circle_003.vertex_groups.new(name='Bone.001')
for _i, _w in zip([510, 512, 518, 520, 522, 523, 525, 526, 528, 529, 531, 532, 538, 540, 546, 548, 550, 551, 553, 554, 556, 557, 559, 560, 566, 568, 574, 576, 578, 579, 581, 582, 584, 585, 587, 588, 589, 590, 591, 592, 593, 594, 598, 599, 600, 601, 602, 603, 607, 608, 609, 610, 611, 612, 613, 614, 615, 616, 617, 618, 622, 623, 624, 625, 626, 627, 631, 632, 633, 634, 635, 636], [1.0, 1.0, 1.0, 1.0, 1.0, 1.0, 1.0, 1.0, 1.0, 1.0, 1.0, 1.0, 1.0, 1.0, 0.5, 0.5, 0.5, 0.5, 0.5, 0.5, 0.5, 0.5, 0.5, 0.5, 0.5, 0.5, 1.0, 1.0, 1.0, 1.0, 1.0, 1.0, 1.0, 1.0, 1.0, 1.0, 1.0, 0.5, 0.5, 1.0, 1.0, 1.0, 1.0, 0.5, 0.5, 1.0, 1.0, 1.0, 1.0, 0.5, 0.5, 1.0, 0.5, 0.5, 1.0, 0.5, 0.5, 1.0, 0.5, 0.5, 1.0, 1.0, 1.0, 1.0, 0.5, 0.5, 1.0, 1.0, 1.0, 1.0, 0.5, 0.5]): _vg.add([_i], _w, 'REPLACE')
_vg = ob_circle_003.vertex_groups.new(name='Bone.002')
for _i, _w in zip([501, 502, 503, 504, 521, 524, 527, 530, 537, 538, 539, 540, 549, 552, 555, 558, 569, 574, 575, 576, 577, 578, 579, 580, 581, 582, 583, 584, 585, 586, 587, 588, 592, 593, 596, 597, 601, 602, 605, 606, 620, 621, 622, 623, 629, 630, 631, 632], [1.0, 1.0, 1.0, 1.0, 1.0, 1.0, 1.0, 1.0, 0.002034, 1.0, 0.0008485, 1.0, 1.0, 1.0, 1.0, 1.0, 0.008069, 1.0, 5.401e-05, 1.0, 1.0, 1.0, 1.0, 1.0, 1.0, 1.0, 1.0, 1.0, 1.0, 1.0, 1.0, 1.0, 1.0, 1.0, 0.02538, 0.142, 1.0, 1.0, 0.0003347, 0.0002118, 1.749e-09, 2.557e-08, 1.0, 1.0, 0.0008785, 0.001385, 1.0, 1.0]): _vg.add([_i], _w, 'REPLACE')
_vg = ob_circle_003.vertex_groups.new(name='Bone.003')
for _i, _w in zip([509, 511, 513, 519, 537, 539, 541, 547, 565, 567, 569, 575, 595, 596, 597, 604, 605, 606, 619, 620, 621, 628, 629, 630], [1.0, 1.0, 1.0, 1.0, 1.0, 1.0, 0.5, 0.5, 0.5, 0.5, 1.0, 1.0, 1.0, 1.0, 1.0, 1.0, 1.0, 0.9995, 1.0, 1.0, 1.0, 1.0, 1.0, 1.0]): _vg.add([_i], _w, 'REPLACE')
_vg = ob_circle_003.vertex_groups.new(name='Bone.004')
for _i, _w in zip([509, 511, 513, 519, 537, 539, 541, 547, 565, 567, 569, 575, 595, 596, 597, 604, 605, 606, 619, 620, 621, 628, 629, 630], [1.0, 1.0, 1.0, 1.0, 0.5, 0.5, 0.5, 0.5, 0.5, 0.5, 0.5, 0.5, 1.0, 0.5, 0.5, 1.0, 0.5, 0.5, 1.0, 0.5, 0.5, 1.0, 0.5, 0.5]): _vg.add([_i], _w, 'REPLACE')
_vg = ob_circle_003.vertex_groups.new(name='Bone.005')
for _i, _w in zip([496, 541, 547, 565, 567], [1.0, 0.5, 0.5, 0.5, 0.5]): _vg.add([_i], _w, 'REPLACE')
_m = ob_circle_003.modifiers.new('Armature', 'ARMATURE')
_m.object = ob_armature

# ---- collection membership
col_collection_1.objects.link(ob_armature)
col_collection_1.objects.link(ob_circle_003)

# ---- scene / render settings (as saved in the file)
scene.frame_start = 1; scene.frame_end = 250; scene.frame_set(100)
scene.render.engine = 'BLENDER_EEVEE_NEXT'
scene.render.resolution_percentage = 50
scene.render.dither_intensity = 0.0
scene.cycles.use_denoising = False
scene.cycles.samples = 10
scene.cycles.sampling_pattern = 'TABULATED_SOBOL'
scene.cycles.light_sampling_threshold = 0.0
scene.cycles.use_adaptive_sampling = False
scene.cycles.use_light_tree = False
scene.cycles.blur_glossy = 0.0
scene.cycles.pixel_filter_type = 'GAUSSIAN'
scene.cycles.sample_clamp_indirect = 0.0
scene.view_settings.view_transform = 'Standard'
bpy.context.view_layer.update()

# ---- added for rendering (the .blend has no active camera and no usable light): camera, sun
cam_auto = bpy.data.cameras.new('AutoCamera')
cam_auto.lens = 50.0
cam_auto.sensor_width = 36.0
cam_auto.clip_end = 1000.0
ob_auto_camera = bpy.data.objects.new('AutoCamera', cam_auto)
scene.collection.objects.link(ob_auto_camera)
ob_auto_camera.location = (2.13369, -2.56043, 2.34455)
ob_auto_camera.rotation_euler = (1.09748, -7.21219e-08, 0.694738)
scene.camera = ob_auto_camera
light_auto_sun = bpy.data.lights.new('AutoSun', 'SUN')
light_auto_sun.energy = 3.0
light_auto_sun.angle = 0.0523599
ob_auto_sun = bpy.data.objects.new('AutoSun', light_auto_sun)
scene.collection.objects.link(ob_auto_sun)
ob_auto_sun.rotation_euler = (0.872665, 0.174533, 0.523599)
bpy.context.view_layer.update()
